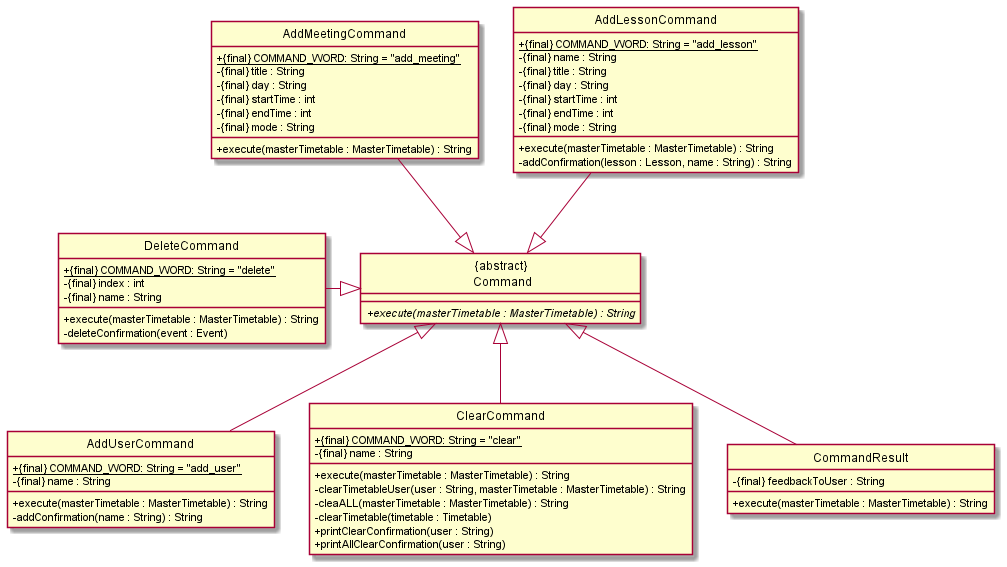

The diagram above was rendered by PlantUML. Its source (embedded in the PNG):
@startuml
'https://plantuml.com/class-diagram

hide circle
skinparam classAttributeIconSize 0

"{abstract}\n Command" <|-up- AddLessonCommand
"{abstract}\n Command" <|-up- AddMeetingCommand
"{abstract}\n Command" <|-- AddUserCommand
"{abstract}\n Command" <|-- ClearCommand
"{abstract}\n Command" <|-- CommandResult
"{abstract}\n Command" <|-left- DeleteCommand

class AddLessonCommand {
+ {static} {final} COMMAND_WORD: String = "add_lesson"
- {final} name : String
- {final} title : String
- {final} day : String
- {final} startTime : int
- {final} endTime : int
- {final} mode : String
+ execute(masterTimetable : MasterTimetable) : String
- addConfirmation(lesson : Lesson, name : String) : String
}

class AddMeetingCommand {
+ {static} {final} COMMAND_WORD: String = "add_meeting"
- {final} title : String
- {final} day : String
- {final} startTime : int
- {final} endTime : int
- {final} mode : String
+ execute(masterTimetable : MasterTimetable) : String
}

class AddUserCommand {
+ {static} {final} COMMAND_WORD: String = "add_user"
- {final} name : String
+ execute(masterTimetable : MasterTimetable) : String
- addConfirmation(name : String) : String
}

class ClearCommand {
+ {static} {final} COMMAND_WORD: String = "clear"
- {final} name : String
+ execute(masterTimetable : MasterTimetable) : String
- clearTimetableUser(user : String, masterTimetable : MasterTimetable) : String
- cleaALL(masterTimetable : MasterTimetable) : String
- clearTimetable(timetable : Timetable)
+ printClearConfirmation(user : String)
+ printAllClearConfirmation(user : String)
}

class CommandResult {
+ execute(masterTimetable : MasterTimetable) : String
- {final} feedbackToUser : String
}

class "{abstract}\n Command" {
+ {abstract} execute(masterTimetable : MasterTimetable) : String
}

class DeleteCommand {
+ {static} {final} COMMAND_WORD: String = "delete"
- {final} index : int
- {final} name : String
+ execute(masterTimetable : MasterTimetable) : String
- deleteConfirmation(event : Event)
}

@enduml